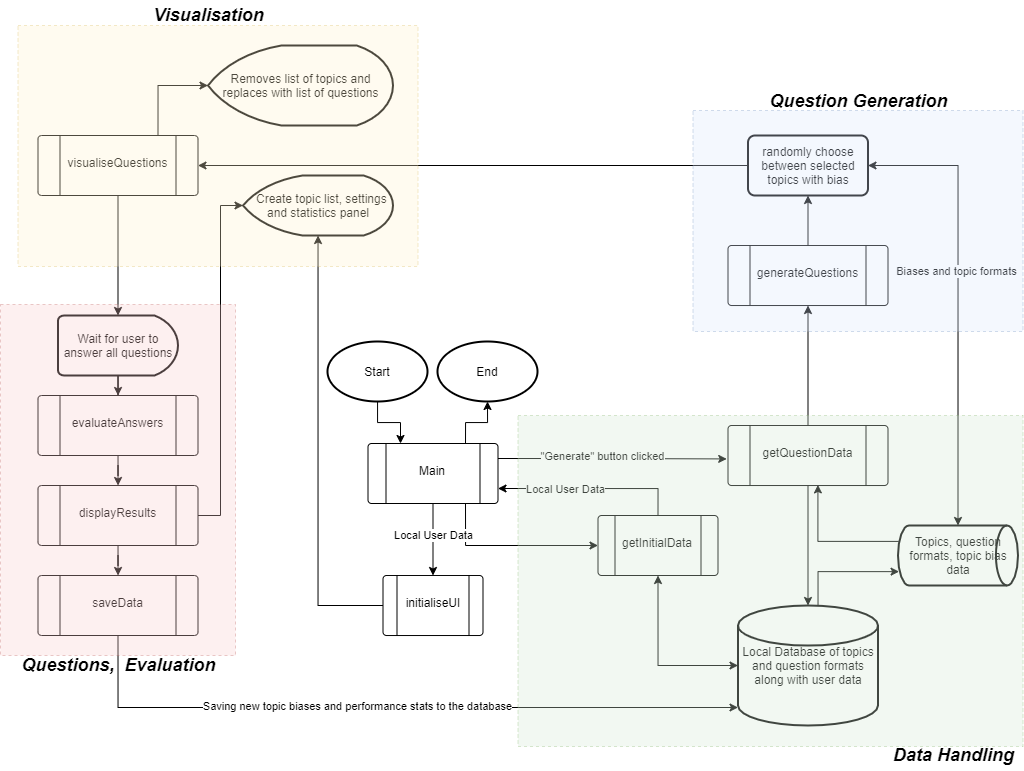

The diagram above was exported from draw.io. Its source (the exported page's mxGraphModel, read from the mxfile embedded in the PNG):
<mxGraphModel dx="1673" dy="934" grid="1" gridSize="10" guides="1" tooltips="1" connect="1" arrows="1" fold="1" page="1" pageScale="1" pageWidth="1169" pageHeight="827" math="0" shadow="0">
  <root>
    <mxCell id="WIyWlLk6GJQsqaUBKTNV-0" />
    <mxCell id="WIyWlLk6GJQsqaUBKTNV-1" parent="WIyWlLk6GJQsqaUBKTNV-0" />
    <mxCell id="NnOOIpupud0rvSro--5g-3" value="" style="edgeStyle=orthogonalEdgeStyle;rounded=0;orthogonalLoop=1;jettySize=auto;html=1;entryX=0.25;entryY=0;entryDx=0;entryDy=0;" edge="1" parent="WIyWlLk6GJQsqaUBKTNV-1" source="NnOOIpupud0rvSro--5g-0" target="NnOOIpupud0rvSro--5g-2">
      <mxGeometry relative="1" as="geometry" />
    </mxCell>
    <mxCell id="NnOOIpupud0rvSro--5g-0" value="Start" style="strokeWidth=2;html=1;shape=mxgraph.flowchart.start_1;whiteSpace=wrap;" vertex="1" parent="WIyWlLk6GJQsqaUBKTNV-1">
      <mxGeometry x="400" y="370" width="100" height="60" as="geometry" />
    </mxCell>
    <mxCell id="NnOOIpupud0rvSro--5g-7" style="edgeStyle=orthogonalEdgeStyle;rounded=0;orthogonalLoop=1;jettySize=auto;html=1;exitX=0.75;exitY=1;exitDx=0;exitDy=0;entryX=0;entryY=0.5;entryDx=0;entryDy=0;" edge="1" parent="WIyWlLk6GJQsqaUBKTNV-1" source="NnOOIpupud0rvSro--5g-2" target="NnOOIpupud0rvSro--5g-4">
      <mxGeometry relative="1" as="geometry" />
    </mxCell>
    <mxCell id="NnOOIpupud0rvSro--5g-12" value="" style="edgeStyle=orthogonalEdgeStyle;rounded=0;orthogonalLoop=1;jettySize=auto;html=1;" edge="1" parent="WIyWlLk6GJQsqaUBKTNV-1" source="NnOOIpupud0rvSro--5g-2" target="NnOOIpupud0rvSro--5g-11">
      <mxGeometry relative="1" as="geometry" />
    </mxCell>
    <mxCell id="NnOOIpupud0rvSro--5g-13" value="Local User Data" style="edgeLabel;html=1;align=center;verticalAlign=middle;resizable=0;points=[];" vertex="1" connectable="0" parent="NnOOIpupud0rvSro--5g-12">
      <mxGeometry x="-0.1051" relative="1" as="geometry">
        <mxPoint as="offset" />
      </mxGeometry>
    </mxCell>
    <mxCell id="NnOOIpupud0rvSro--5g-15" style="edgeStyle=orthogonalEdgeStyle;rounded=0;orthogonalLoop=1;jettySize=auto;html=1;exitX=1;exitY=0.25;exitDx=0;exitDy=0;entryX=-0.008;entryY=0.557;entryDx=0;entryDy=0;entryPerimeter=0;" edge="1" parent="WIyWlLk6GJQsqaUBKTNV-1" source="NnOOIpupud0rvSro--5g-2" target="NnOOIpupud0rvSro--5g-24">
      <mxGeometry relative="1" as="geometry" />
    </mxCell>
    <mxCell id="NnOOIpupud0rvSro--5g-22" value="&quot;Generate&quot; button clicked" style="edgeLabel;html=1;align=center;verticalAlign=middle;resizable=0;points=[];" vertex="1" connectable="0" parent="NnOOIpupud0rvSro--5g-15">
      <mxGeometry x="0.4686" relative="1" as="geometry">
        <mxPoint x="-64" y="-3" as="offset" />
      </mxGeometry>
    </mxCell>
    <mxCell id="NnOOIpupud0rvSro--5g-66" style="edgeStyle=orthogonalEdgeStyle;rounded=0;jumpStyle=none;orthogonalLoop=1;jettySize=auto;html=1;exitX=0.75;exitY=0;exitDx=0;exitDy=0;entryX=0.5;entryY=1;entryDx=0;entryDy=0;entryPerimeter=0;fontSize=18;startArrow=none;startFill=0;" edge="1" parent="WIyWlLk6GJQsqaUBKTNV-1" source="NnOOIpupud0rvSro--5g-2" target="NnOOIpupud0rvSro--5g-65">
      <mxGeometry relative="1" as="geometry" />
    </mxCell>
    <mxCell id="NnOOIpupud0rvSro--5g-2" value="&lt;br&gt;Main" style="verticalLabelPosition=middle;verticalAlign=top;html=1;shape=process;whiteSpace=wrap;rounded=1;size=0.14;arcSize=6;" vertex="1" parent="WIyWlLk6GJQsqaUBKTNV-1">
      <mxGeometry x="440.5" y="472" width="130" height="60" as="geometry" />
    </mxCell>
    <mxCell id="NnOOIpupud0rvSro--5g-6" style="edgeStyle=orthogonalEdgeStyle;rounded=0;orthogonalLoop=1;jettySize=auto;html=1;exitX=0.5;exitY=0;exitDx=0;exitDy=0;entryX=1;entryY=0.75;entryDx=0;entryDy=0;" edge="1" parent="WIyWlLk6GJQsqaUBKTNV-1" source="NnOOIpupud0rvSro--5g-4" target="NnOOIpupud0rvSro--5g-2">
      <mxGeometry relative="1" as="geometry" />
    </mxCell>
    <mxCell id="NnOOIpupud0rvSro--5g-10" value="Local User Data" style="edgeLabel;html=1;align=center;verticalAlign=middle;resizable=0;points=[];" vertex="1" connectable="0" parent="NnOOIpupud0rvSro--5g-6">
      <mxGeometry x="0.2833" relative="1" as="geometry">
        <mxPoint as="offset" />
      </mxGeometry>
    </mxCell>
    <mxCell id="NnOOIpupud0rvSro--5g-4" value="&lt;br&gt;getInitialData" style="verticalLabelPosition=middle;verticalAlign=top;html=1;shape=process;whiteSpace=wrap;rounded=1;size=0.14;arcSize=6;" vertex="1" parent="WIyWlLk6GJQsqaUBKTNV-1">
      <mxGeometry x="670.5" y="544" width="120" height="60" as="geometry" />
    </mxCell>
    <mxCell id="NnOOIpupud0rvSro--5g-39" value="" style="edgeStyle=orthogonalEdgeStyle;rounded=0;jumpStyle=none;orthogonalLoop=1;jettySize=auto;html=1;startArrow=none;startFill=0;exitX=0;exitY=0.5;exitDx=0;exitDy=0;" edge="1" parent="WIyWlLk6GJQsqaUBKTNV-1" source="NnOOIpupud0rvSro--5g-11" target="NnOOIpupud0rvSro--5g-38">
      <mxGeometry relative="1" as="geometry" />
    </mxCell>
    <mxCell id="NnOOIpupud0rvSro--5g-11" value="&lt;br&gt;initialiseUI" style="verticalLabelPosition=middle;verticalAlign=top;html=1;shape=process;whiteSpace=wrap;rounded=1;size=0.14;arcSize=6;" vertex="1" parent="WIyWlLk6GJQsqaUBKTNV-1">
      <mxGeometry x="455.5" y="604" width="100" height="60" as="geometry" />
    </mxCell>
    <mxCell id="NnOOIpupud0rvSro--5g-35" value="" style="edgeStyle=orthogonalEdgeStyle;rounded=0;jumpStyle=none;orthogonalLoop=1;jettySize=auto;html=1;startArrow=none;startFill=0;" edge="1" parent="WIyWlLk6GJQsqaUBKTNV-1" source="NnOOIpupud0rvSro--5g-14" target="NnOOIpupud0rvSro--5g-34">
      <mxGeometry relative="1" as="geometry" />
    </mxCell>
    <mxCell id="NnOOIpupud0rvSro--5g-14" value="&lt;br&gt;generateQuestions" style="verticalLabelPosition=middle;verticalAlign=top;html=1;shape=process;whiteSpace=wrap;rounded=1;size=0.14;arcSize=6;" vertex="1" parent="WIyWlLk6GJQsqaUBKTNV-1">
      <mxGeometry x="800.5" y="274" width="160" height="60" as="geometry" />
    </mxCell>
    <mxCell id="NnOOIpupud0rvSro--5g-31" value="" style="edgeStyle=orthogonalEdgeStyle;rounded=0;jumpStyle=none;orthogonalLoop=1;jettySize=auto;html=1;startArrow=none;startFill=0;exitX=0.75;exitY=0;exitDx=0;exitDy=0;entryX=0;entryY=0.5;entryDx=0;entryDy=0;entryPerimeter=0;" edge="1" parent="WIyWlLk6GJQsqaUBKTNV-1" source="NnOOIpupud0rvSro--5g-16" target="NnOOIpupud0rvSro--5g-30">
      <mxGeometry relative="1" as="geometry" />
    </mxCell>
    <mxCell id="NnOOIpupud0rvSro--5g-42" value="" style="edgeStyle=orthogonalEdgeStyle;rounded=0;jumpStyle=none;orthogonalLoop=1;jettySize=auto;html=1;startArrow=none;startFill=0;" edge="1" parent="WIyWlLk6GJQsqaUBKTNV-1" source="NnOOIpupud0rvSro--5g-16" target="NnOOIpupud0rvSro--5g-41">
      <mxGeometry relative="1" as="geometry" />
    </mxCell>
    <mxCell id="NnOOIpupud0rvSro--5g-16" value="&lt;br&gt;visualiseQuestions" style="verticalLabelPosition=middle;verticalAlign=top;html=1;shape=process;whiteSpace=wrap;rounded=1;size=0.14;arcSize=6;" vertex="1" parent="WIyWlLk6GJQsqaUBKTNV-1">
      <mxGeometry x="110.5" y="164" width="160" height="60" as="geometry" />
    </mxCell>
    <mxCell id="NnOOIpupud0rvSro--5g-20" style="edgeStyle=orthogonalEdgeStyle;rounded=0;orthogonalLoop=1;jettySize=auto;html=1;exitX=0;exitY=0.5;exitDx=0;exitDy=0;exitPerimeter=0;jumpStyle=none;startArrow=classic;startFill=1;entryX=0.5;entryY=1;entryDx=0;entryDy=0;" edge="1" parent="WIyWlLk6GJQsqaUBKTNV-1" source="NnOOIpupud0rvSro--5g-18" target="NnOOIpupud0rvSro--5g-4">
      <mxGeometry relative="1" as="geometry">
        <mxPoint x="730.5" y="615" as="targetPoint" />
        <Array as="points">
          <mxPoint x="730.5" y="694" />
        </Array>
      </mxGeometry>
    </mxCell>
    <mxCell id="NnOOIpupud0rvSro--5g-28" style="edgeStyle=orthogonalEdgeStyle;rounded=0;jumpStyle=none;orthogonalLoop=1;jettySize=auto;html=1;exitX=0.5;exitY=0;exitDx=0;exitDy=0;exitPerimeter=0;entryX=0.009;entryY=0.769;entryDx=0;entryDy=0;entryPerimeter=0;startArrow=none;startFill=0;" edge="1" parent="WIyWlLk6GJQsqaUBKTNV-1" source="NnOOIpupud0rvSro--5g-18" target="NnOOIpupud0rvSro--5g-23">
      <mxGeometry relative="1" as="geometry">
        <Array as="points">
          <mxPoint x="890.5" y="634" />
          <mxPoint x="890.5" y="600" />
        </Array>
      </mxGeometry>
    </mxCell>
    <mxCell id="NnOOIpupud0rvSro--5g-18" value="Local Database of topics and question formats along with user data" style="strokeWidth=2;html=1;shape=mxgraph.flowchart.database;whiteSpace=wrap;" vertex="1" parent="WIyWlLk6GJQsqaUBKTNV-1">
      <mxGeometry x="810.5" y="634" width="140" height="120" as="geometry" />
    </mxCell>
    <mxCell id="NnOOIpupud0rvSro--5g-29" style="edgeStyle=orthogonalEdgeStyle;rounded=0;jumpStyle=none;orthogonalLoop=1;jettySize=auto;html=1;exitX=0.006;exitY=0.265;exitDx=0;exitDy=0;exitPerimeter=0;startArrow=none;startFill=0;entryX=0.562;entryY=0.99;entryDx=0;entryDy=0;entryPerimeter=0;" edge="1" parent="WIyWlLk6GJQsqaUBKTNV-1" source="NnOOIpupud0rvSro--5g-23" target="NnOOIpupud0rvSro--5g-24">
      <mxGeometry relative="1" as="geometry">
        <mxPoint x="893.5" y="354" as="targetPoint" />
        <Array as="points">
          <mxPoint x="890.5" y="570" />
        </Array>
      </mxGeometry>
    </mxCell>
    <mxCell id="NnOOIpupud0rvSro--5g-23" value="Topics, question formats, topic bias data" style="strokeWidth=2;html=1;shape=mxgraph.flowchart.direct_data;whiteSpace=wrap;" vertex="1" parent="WIyWlLk6GJQsqaUBKTNV-1">
      <mxGeometry x="970.5" y="554" width="120" height="60" as="geometry" />
    </mxCell>
    <mxCell id="NnOOIpupud0rvSro--5g-26" style="edgeStyle=orthogonalEdgeStyle;rounded=0;jumpStyle=none;orthogonalLoop=1;jettySize=auto;html=1;exitX=0.5;exitY=1;exitDx=0;exitDy=0;entryX=0.5;entryY=0;entryDx=0;entryDy=0;entryPerimeter=0;startArrow=none;startFill=0;" edge="1" parent="WIyWlLk6GJQsqaUBKTNV-1" source="NnOOIpupud0rvSro--5g-24" target="NnOOIpupud0rvSro--5g-18">
      <mxGeometry relative="1" as="geometry" />
    </mxCell>
    <mxCell id="NnOOIpupud0rvSro--5g-40" style="edgeStyle=orthogonalEdgeStyle;rounded=0;jumpStyle=none;orthogonalLoop=1;jettySize=auto;html=1;exitX=0.5;exitY=0;exitDx=0;exitDy=0;entryX=0.5;entryY=1;entryDx=0;entryDy=0;startArrow=none;startFill=0;" edge="1" parent="WIyWlLk6GJQsqaUBKTNV-1" source="NnOOIpupud0rvSro--5g-24" target="NnOOIpupud0rvSro--5g-14">
      <mxGeometry relative="1" as="geometry" />
    </mxCell>
    <mxCell id="NnOOIpupud0rvSro--5g-24" value="&lt;br&gt;getQuestionData" style="verticalLabelPosition=middle;verticalAlign=top;html=1;shape=process;whiteSpace=wrap;rounded=1;size=0.14;arcSize=6;" vertex="1" parent="WIyWlLk6GJQsqaUBKTNV-1">
      <mxGeometry x="800.5" y="454" width="160" height="60" as="geometry" />
    </mxCell>
    <mxCell id="NnOOIpupud0rvSro--5g-30" value="Removes list of topics and replaces with list of questions" style="strokeWidth=2;html=1;shape=mxgraph.flowchart.display;whiteSpace=wrap;" vertex="1" parent="WIyWlLk6GJQsqaUBKTNV-1">
      <mxGeometry x="280.5" y="74" width="185" height="80" as="geometry" />
    </mxCell>
    <mxCell id="NnOOIpupud0rvSro--5g-36" style="edgeStyle=orthogonalEdgeStyle;rounded=0;jumpStyle=none;orthogonalLoop=1;jettySize=auto;html=1;exitX=1;exitY=0.5;exitDx=0;exitDy=0;entryX=0.5;entryY=0;entryDx=0;entryDy=0;entryPerimeter=0;startArrow=classic;startFill=1;" edge="1" parent="WIyWlLk6GJQsqaUBKTNV-1" source="NnOOIpupud0rvSro--5g-34" target="NnOOIpupud0rvSro--5g-23">
      <mxGeometry relative="1" as="geometry" />
    </mxCell>
    <mxCell id="NnOOIpupud0rvSro--5g-54" value="Biases and topic formats" style="edgeLabel;html=1;align=center;verticalAlign=middle;resizable=0;points=[];" vertex="1" connectable="0" parent="NnOOIpupud0rvSro--5g-36">
      <mxGeometry x="-0.1333" y="-2" relative="1" as="geometry">
        <mxPoint as="offset" />
      </mxGeometry>
    </mxCell>
    <mxCell id="NnOOIpupud0rvSro--5g-37" style="edgeStyle=orthogonalEdgeStyle;rounded=0;jumpStyle=none;orthogonalLoop=1;jettySize=auto;html=1;exitX=0;exitY=0.5;exitDx=0;exitDy=0;entryX=1;entryY=0.5;entryDx=0;entryDy=0;startArrow=none;startFill=0;" edge="1" parent="WIyWlLk6GJQsqaUBKTNV-1" source="NnOOIpupud0rvSro--5g-34" target="NnOOIpupud0rvSro--5g-16">
      <mxGeometry relative="1" as="geometry" />
    </mxCell>
    <mxCell id="NnOOIpupud0rvSro--5g-34" value="randomly choose between selected topics with bias" style="rounded=1;whiteSpace=wrap;html=1;absoluteArcSize=1;arcSize=14;strokeWidth=2;" vertex="1" parent="WIyWlLk6GJQsqaUBKTNV-1">
      <mxGeometry x="820.5" y="164" width="120" height="60" as="geometry" />
    </mxCell>
    <mxCell id="NnOOIpupud0rvSro--5g-38" value="&amp;nbsp; Create topic list, settings and statistics panel" style="strokeWidth=2;html=1;shape=mxgraph.flowchart.display;whiteSpace=wrap;" vertex="1" parent="WIyWlLk6GJQsqaUBKTNV-1">
      <mxGeometry x="315.5" y="204" width="150" height="60" as="geometry" />
    </mxCell>
    <mxCell id="NnOOIpupud0rvSro--5g-44" value="" style="edgeStyle=orthogonalEdgeStyle;rounded=0;jumpStyle=none;orthogonalLoop=1;jettySize=auto;html=1;startArrow=none;startFill=0;" edge="1" parent="WIyWlLk6GJQsqaUBKTNV-1" source="NnOOIpupud0rvSro--5g-41" target="NnOOIpupud0rvSro--5g-43">
      <mxGeometry relative="1" as="geometry" />
    </mxCell>
    <mxCell id="NnOOIpupud0rvSro--5g-41" value="Wait for user to answer all questions" style="strokeWidth=2;html=1;shape=mxgraph.flowchart.delay;whiteSpace=wrap;" vertex="1" parent="WIyWlLk6GJQsqaUBKTNV-1">
      <mxGeometry x="130.5" y="344" width="120" height="60" as="geometry" />
    </mxCell>
    <mxCell id="NnOOIpupud0rvSro--5g-46" value="" style="edgeStyle=orthogonalEdgeStyle;rounded=0;jumpStyle=none;orthogonalLoop=1;jettySize=auto;html=1;startArrow=none;startFill=0;" edge="1" parent="WIyWlLk6GJQsqaUBKTNV-1" source="NnOOIpupud0rvSro--5g-43" target="NnOOIpupud0rvSro--5g-45">
      <mxGeometry relative="1" as="geometry" />
    </mxCell>
    <mxCell id="NnOOIpupud0rvSro--5g-43" value="&lt;br&gt;evaluateAnswers" style="verticalLabelPosition=middle;verticalAlign=top;html=1;shape=process;whiteSpace=wrap;rounded=1;size=0.14;arcSize=6;" vertex="1" parent="WIyWlLk6GJQsqaUBKTNV-1">
      <mxGeometry x="110.5" y="424" width="160" height="60" as="geometry" />
    </mxCell>
    <mxCell id="NnOOIpupud0rvSro--5g-49" value="" style="edgeStyle=orthogonalEdgeStyle;rounded=0;jumpStyle=none;orthogonalLoop=1;jettySize=auto;html=1;startArrow=none;startFill=0;" edge="1" parent="WIyWlLk6GJQsqaUBKTNV-1" source="NnOOIpupud0rvSro--5g-45" target="NnOOIpupud0rvSro--5g-48">
      <mxGeometry relative="1" as="geometry" />
    </mxCell>
    <mxCell id="NnOOIpupud0rvSro--5g-51" style="edgeStyle=orthogonalEdgeStyle;rounded=0;jumpStyle=none;orthogonalLoop=1;jettySize=auto;html=1;exitX=1;exitY=0.5;exitDx=0;exitDy=0;entryX=0;entryY=0.5;entryDx=0;entryDy=0;entryPerimeter=0;startArrow=none;startFill=0;" edge="1" parent="WIyWlLk6GJQsqaUBKTNV-1" source="NnOOIpupud0rvSro--5g-45" target="NnOOIpupud0rvSro--5g-38">
      <mxGeometry relative="1" as="geometry" />
    </mxCell>
    <mxCell id="NnOOIpupud0rvSro--5g-45" value="&lt;br&gt;displayResults" style="verticalLabelPosition=middle;verticalAlign=top;html=1;shape=process;whiteSpace=wrap;rounded=1;size=0.14;arcSize=6;" vertex="1" parent="WIyWlLk6GJQsqaUBKTNV-1">
      <mxGeometry x="110.5" y="514" width="160" height="60" as="geometry" />
    </mxCell>
    <mxCell id="NnOOIpupud0rvSro--5g-50" style="edgeStyle=orthogonalEdgeStyle;rounded=0;jumpStyle=none;orthogonalLoop=1;jettySize=auto;html=1;exitX=0.5;exitY=1;exitDx=0;exitDy=0;entryX=0;entryY=0.85;entryDx=0;entryDy=0;entryPerimeter=0;startArrow=none;startFill=0;" edge="1" parent="WIyWlLk6GJQsqaUBKTNV-1" source="NnOOIpupud0rvSro--5g-48" target="NnOOIpupud0rvSro--5g-18">
      <mxGeometry relative="1" as="geometry" />
    </mxCell>
    <mxCell id="NnOOIpupud0rvSro--5g-53" value="Saving new topic biases and performance stats to the database" style="edgeLabel;html=1;align=center;verticalAlign=middle;resizable=0;points=[];" vertex="1" connectable="0" parent="NnOOIpupud0rvSro--5g-50">
      <mxGeometry x="-0.034" y="-2" relative="1" as="geometry">
        <mxPoint x="-23" y="-4" as="offset" />
      </mxGeometry>
    </mxCell>
    <mxCell id="NnOOIpupud0rvSro--5g-48" value="&lt;br&gt;saveData" style="verticalLabelPosition=middle;verticalAlign=top;html=1;shape=process;whiteSpace=wrap;rounded=1;size=0.14;arcSize=6;" vertex="1" parent="WIyWlLk6GJQsqaUBKTNV-1">
      <mxGeometry x="110.5" y="604" width="160" height="60" as="geometry" />
    </mxCell>
    <mxCell id="NnOOIpupud0rvSro--5g-56" value="" style="rounded=0;whiteSpace=wrap;html=1;verticalAlign=top;dashed=1;opacity=30;fillColor=#dae8fc;strokeColor=#6c8ebf;allowArrows=0;" vertex="1" parent="WIyWlLk6GJQsqaUBKTNV-1">
      <mxGeometry x="765.5" y="139" width="330" height="221" as="geometry" />
    </mxCell>
    <mxCell id="NnOOIpupud0rvSro--5g-57" value="Question Generation" style="text;align=center;verticalAlign=middle;resizable=0;points=[];autosize=1;strokeColor=none;fontSize=18;fontStyle=3;labelBackgroundColor=none;labelBorderColor=none;html=1;" vertex="1" parent="WIyWlLk6GJQsqaUBKTNV-1">
      <mxGeometry x="836" y="115" width="190" height="30" as="geometry" />
    </mxCell>
    <mxCell id="NnOOIpupud0rvSro--5g-58" value="" style="rounded=0;whiteSpace=wrap;html=1;verticalAlign=top;dashed=1;opacity=30;fillColor=#fff2cc;strokeColor=#d6b656;allowArrows=0;" vertex="1" parent="WIyWlLk6GJQsqaUBKTNV-1">
      <mxGeometry x="90.5" y="54" width="400" height="241" as="geometry" />
    </mxCell>
    <mxCell id="NnOOIpupud0rvSro--5g-59" value="Visualisation" style="text;align=center;verticalAlign=middle;resizable=0;points=[];autosize=1;strokeColor=none;fontSize=18;fontStyle=3;labelBackgroundColor=none;labelBorderColor=none;html=1;" vertex="1" parent="WIyWlLk6GJQsqaUBKTNV-1">
      <mxGeometry x="215.5" y="29" width="130" height="30" as="geometry" />
    </mxCell>
    <mxCell id="NnOOIpupud0rvSro--5g-60" value="" style="rounded=0;whiteSpace=wrap;html=1;verticalAlign=top;dashed=1;opacity=30;fillColor=#d5e8d4;strokeColor=#82b366;allowArrows=0;" vertex="1" parent="WIyWlLk6GJQsqaUBKTNV-1">
      <mxGeometry x="590.5" y="444" width="505" height="331" as="geometry" />
    </mxCell>
    <mxCell id="NnOOIpupud0rvSro--5g-61" value="Data Handling" style="text;align=center;verticalAlign=middle;resizable=0;points=[];autosize=1;strokeColor=none;fontSize=18;fontStyle=3;labelBackgroundColor=none;labelBorderColor=none;html=1;" vertex="1" parent="WIyWlLk6GJQsqaUBKTNV-1">
      <mxGeometry x="955.5" y="769" width="140" height="30" as="geometry" />
    </mxCell>
    <mxCell id="NnOOIpupud0rvSro--5g-62" value="" style="rounded=0;whiteSpace=wrap;html=1;verticalAlign=top;dashed=1;opacity=30;fillColor=#f8cecc;strokeColor=#b85450;allowArrows=0;" vertex="1" parent="WIyWlLk6GJQsqaUBKTNV-1">
      <mxGeometry x="73" y="333" width="235" height="351" as="geometry" />
    </mxCell>
    <mxCell id="NnOOIpupud0rvSro--5g-63" value="Questions,&amp;nbsp; Evaluation" style="text;align=center;verticalAlign=middle;resizable=0;points=[];autosize=1;strokeColor=none;fontSize=18;fontStyle=3;labelBackgroundColor=none;labelBorderColor=none;html=1;" vertex="1" parent="WIyWlLk6GJQsqaUBKTNV-1">
      <mxGeometry x="85.5" y="679" width="210" height="30" as="geometry" />
    </mxCell>
    <mxCell id="NnOOIpupud0rvSro--5g-65" value="End" style="strokeWidth=2;html=1;shape=mxgraph.flowchart.start_1;whiteSpace=wrap;" vertex="1" parent="WIyWlLk6GJQsqaUBKTNV-1">
      <mxGeometry x="510" y="370" width="100" height="60" as="geometry" />
    </mxCell>
  </root>
</mxGraphModel>